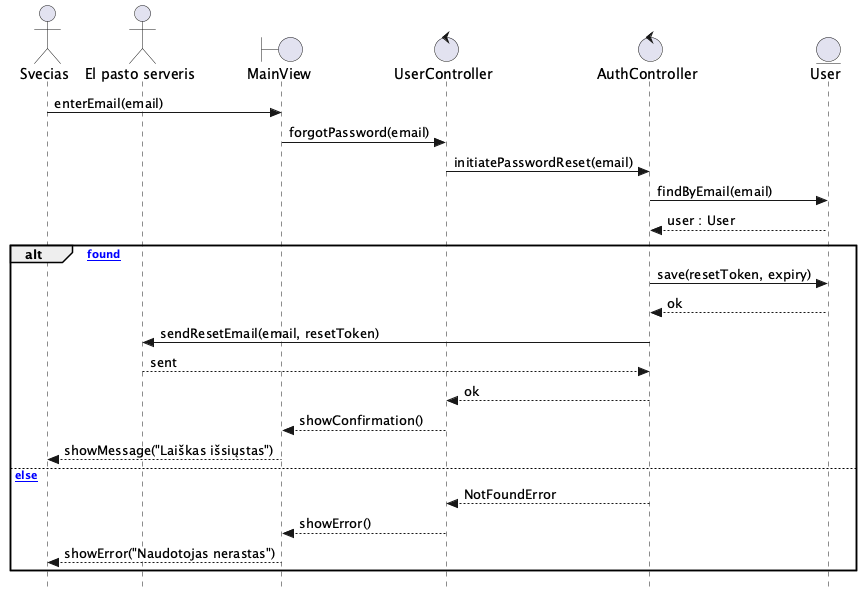

The diagram above was rendered by PlantUML. Its source (embedded in the PNG):
@startuml Priminti_slaptazodi
skinparam style strictuml

actor Svecias as A
actor "El pasto serveris" as Email
boundary MainView as V
control UserController as FEC
control AuthController as BEC
entity User as E

A -> V : enterEmail(email)
V -> FEC : forgotPassword(email)
FEC -> BEC : initiatePasswordReset(email)
BEC -> E : findByEmail(email)
E --> BEC : user : User

alt [user found]
  BEC -> E : save(resetToken, expiry)
  E --> BEC : ok
  BEC -> Email : sendResetEmail(email, resetToken)
  Email --> BEC : sent
  BEC --> FEC : ok
  FEC --> V : showConfirmation()
  V --> A : showMessage("Laiškas išsiųstas")
else [else]
  BEC --> FEC : NotFoundError
  FEC --> V : showError()
  V --> A : showError("Naudotojas nerastas")
end
@enduml